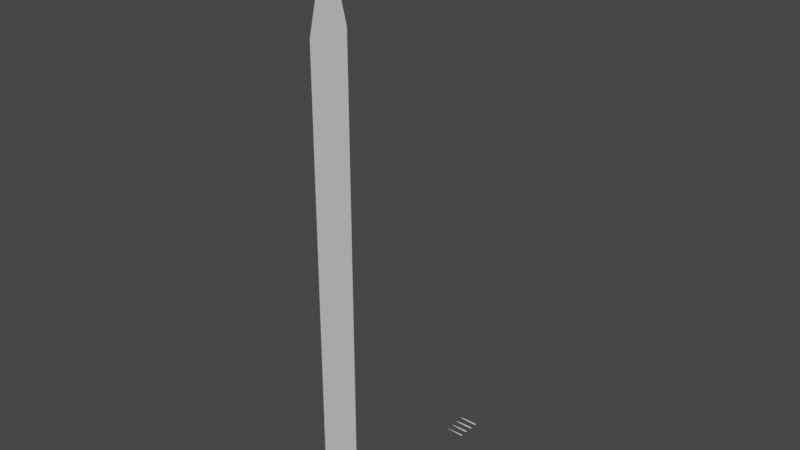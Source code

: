 # Source: grass_blades_flat.blend  (saved by Blender 3.6.13; exported with 4.5.12 LTS)
import bpy
from mathutils import Matrix  # noqa: F401  (used for matrix-valued properties, if any)

bpy.ops.wm.read_factory_settings(use_empty=True)
scene = bpy.context.scene
scene.name = 'Scene'

# ---- collections
col_collection = bpy.data.collections.new('Collection'); scene.collection.children.link(col_collection)

# ---- node groups
ng_auto_smooth = bpy.data.node_groups.new('Auto Smooth', 'GeometryNodeTree')
_s = ng_auto_smooth.interface.new_socket(name='Geometry', in_out='OUTPUT', socket_type='NodeSocketGeometry')
_s = ng_auto_smooth.interface.new_socket(name='Geometry', in_out='INPUT', socket_type='NodeSocketGeometry')
_s = ng_auto_smooth.interface.new_socket(name='Angle', in_out='INPUT', socket_type='NodeSocketFloat')
_s.subtype = 'ANGLE'
_s.min_value = 0.0
_s.max_value = 3.142
ng_auto_smooth.is_modifier = True
_N = ng_auto_smooth.nodes; _L = ng_auto_smooth.links
n0 = _N.new('NodeGroupOutput'); n0.name = 'Group Output'; n0.location = (480, -100)
n1 = _N.new('NodeGroupInput'); n1.name = 'Group Input'; n1.location = (-420, -300)
n2 = _N.new('NodeGroupInput'); n2.name = 'Group Input.001'; n2.location = (-60, -100)
n3 = _N.new('GeometryNodeSetShadeSmooth'); n3.name = 'Set Shade Smooth'; n3.location = (120, -100)
n3.domain = 'EDGE'
n4 = _N.new('GeometryNodeSetShadeSmooth'); n4.name = 'Set Shade Smooth.001'; n4.location = (300, -100)
n5 = _N.new('GeometryNodeInputMeshEdgeAngle'); n5.name = 'Edge Angle'; n5.location = (-420, -220)
n6 = _N.new('GeometryNodeInputEdgeSmooth'); n6.name = 'Is Edge Smooth'; n6.location = (-60, -160)
n7 = _N.new('GeometryNodeInputShadeSmooth'); n7.name = 'Is Face Smooth'; n7.location = (-240, -340)
n8 = _N.new('FunctionNodeBooleanMath'); n8.name = 'Boolean Math'; n8.location = (-60, -220)
n9 = _N.new('FunctionNodeCompare'); n9.name = 'Compare'; n9.location = (-240, -180)
n9.operation = 'LESS_EQUAL'
_L.new(n5.outputs[0], n9.inputs[0])
_L.new(n4.outputs[0], n0.inputs[0])
_L.new(n1.outputs[1], n9.inputs[1])
_L.new(n9.outputs[0], n8.inputs[0])
_L.new(n7.outputs[0], n8.inputs[1])
_L.new(n2.outputs[0], n3.inputs[0])
_L.new(n6.outputs[0], n3.inputs[1])
_L.new(n3.outputs[0], n4.inputs[0])
_L.new(n8.outputs[0], n3.inputs[2])
n0.is_active_output = True

# ---- world
world_world = bpy.data.worlds.new('World'); scene.world = world_world
world_world.use_nodes = True; world_world.node_tree.nodes.clear()
_N = world_world.node_tree.nodes; _L = world_world.node_tree.links
n0 = _N.new('ShaderNodeOutputWorld'); n0.name = 'World Output'; n0.location = (300, 300)
n1 = _N.new('ShaderNodeBackground'); n1.name = 'Background'; n1.location = (10, 300)
n1.inputs[0].default_value = (0.05088, 0.05088, 0.05088, 1.0)
_L.new(n1.outputs[0], n0.inputs[0])
n0.is_active_output = True
world_world.color = (0.05088, 0.05088, 0.05088)
world_world.use_sun_shadow = False
world_world.sun_shadow_jitter_overblur = 0.0

# ---- meshes
me_plane_001 = bpy.data.meshes.new('Plane.001')
me_plane_001.from_pydata([(-0.07312, 0.01995, 5.52e-09), (0.0, -0.02005, 0.0), (-0.07312, -0.02005, 5.52e-09), (0.0, 0.01995, 0.0), (-0.1462, 0.01957, 1.104e-08), (-0.1462, -0.01967, 1.104e-08), (-0.2194, 0.01869, 1.656e-08), (-0.2194, -0.01879, 1.656e-08), (-0.2925, 0.01717, 2.208e-08), (-0.2925, -0.01728, 2.208e-08), (-0.3656, 0.01565, 2.76e-08), (-0.3656, -0.01535, 2.76e-08), (-0.4265, 0.01145, 3.22e-08), (-0.4265, -0.01115, 3.22e-08), (-0.4996, -9.312e-05, 3.772e-08)], [], [(3, 2, 1), (0, 5, 2), (4, 7, 5), (6, 9, 7), (8, 11, 9), (10, 13, 11), (13, 12, 14), (3, 0, 2), (0, 4, 5), (4, 6, 7), (6, 8, 9), (8, 10, 11), (10, 12, 13)])
me_plane_001.polygons.foreach_set('use_smooth', [True] * 13)
_uv = me_plane_001.uv_layers.new(name='UVMap')
_uv.uv.foreach_set('vector', [0.7481, 0.0, 0.2519, 0.1463, 0.2519, 0.0, 0.7481, 0.1463, 0.2565, 0.2927, 0.2519, 0.1463, 0.7435, 0.2927, 0.2675, 0.439, 0.2565, 0.2927, 0.7325, 0.439, 0.2863, 0.5854, 0.2675, 0.439, 0.7137, 0.5854, 0.3102, 0.7317, 0.2863, 0.5854, 0.6948, 0.7317, 0.3623, 0.8537, 0.3102, 0.7317, 0.3623, 0.8537, 0.6427, 0.8537, 0.4995, 1.0, 0.7481, 0.0, 0.7481, 0.1463, 0.2519, 0.1463, 0.7481, 0.1463, 0.7435, 0.2927, 0.2565, 0.2927, 0.7435, 0.2927, 0.7325, 0.439, 0.2675, 0.439, 0.7325, 0.439, 0.7137, 0.5854, 0.2863, 0.5854, 0.7137, 0.5854, 0.6948, 0.7317, 0.3102, 0.7317, 0.6948, 0.7317, 0.6427, 0.8537, 0.3623, 0.8537])
_ca = me_plane_001.color_attributes.new('Color', 'FLOAT_COLOR', 'POINT')
_ca.data.foreach_set('color', [1.0, 0.0, 2.794e-08, 1.0, 0.0004969, 1.0, 2.831e-07, 1.0, 0.002679, 1.0, 2.831e-07, 1.0, 1.0, 0.0, 2.794e-08, 1.0, 1.0, 0.0, 2.794e-08, 1.0, 1.432e-06, 1.0, 2.831e-07, 1.0, 1.0, 2.391e-07, 2.794e-08, 1.0, 0.0, 1.0, 2.831e-07, 1.0, 1.0, 2.371e-07, 2.794e-08, 1.0, 7.86e-07, 1.0, 2.831e-07, 1.0, 1.0, 2.371e-07, 2.794e-08, 1.0, 7.86e-07, 1.0, 2.831e-07, 1.0, 1.0, 2.371e-07, 2.794e-08, 1.0, 7.86e-07, 1.0, 2.831e-07, 1.0, 0.0, 0.0, 1.0, 1.0])
me_plane_001.update()
me_plane_002 = bpy.data.meshes.new('Plane.002')
me_plane_002.from_pydata([(-2.98e-08, 0.02, -3.725e-09), (-2.98e-08, -0.02, 3.725e-09), (-0.25, 0.01692, 1.515e-08), (-0.25, -0.01692, 2.26e-08), (-0.5, 3.406e-10, 3.775e-08)], [], [(3, 1, 0), (3, 2, 4), (3, 0, 2)])
me_plane_002.polygons.foreach_set('use_smooth', [True] * 3)
_uv = me_plane_002.uv_layers.new(name='UVMap')
_uv.uv.foreach_set('vector', [0.6936, 0.5, 0.7448, 0.0, 0.2552, 0.0, 0.6936, 0.5, 0.3064, 0.5, 0.5, 1.0, 0.6936, 0.5, 0.2552, 0.0, 0.3064, 0.5])
_ca = me_plane_002.color_attributes.new('Color', 'FLOAT_COLOR', 'POINT')
_ca.data.foreach_set('color', [0.9998, 0.0, 2.793e-08, 1.0, 0.0, 1.0, 2.831e-07, 1.0, 1.0, 0.0, 2.794e-08, 1.0, 7.86e-07, 1.0, 2.831e-07, 1.0, 0.0, 0.0, 0.9999, 1.0])
me_plane_002.update()
me_plane_005 = bpy.data.meshes.new('Plane.005')
me_plane_005.from_pydata([(0.0, 0.5, 2.0), (0.0, -0.5, 0.0), (0.0, -0.5, 2.0), (0.0, 0.5, 0.0), (0.0, 0.5, 4.0), (0.0, -0.5, 4.0), (0.0, 0.5, 6.0), (0.0, -0.5, 6.0), (0.0, 0.5, 8.0), (0.0, -0.5, 8.0), (0.0, 0.5, 10.0), (0.0, -0.5, 10.0), (0.0, 0.5, 12.0), (0.0, -0.5, 12.0), (0.0, 5.96e-08, 14.0)], [], [(1, 3, 0, 2), (2, 0, 4, 5), (5, 4, 6, 7), (7, 6, 8, 9), (9, 8, 10, 11), (11, 10, 12, 13), (13, 12, 14)])
_uv = me_plane_005.uv_layers.new(name='UVMap')
_uv.uv.foreach_set('vector', [0.0, 0.0, 0.0, 0.0, 0.0, 0.0, 0.0, 0.0, 0.0, 0.0, 0.0, 0.0, 0.0, 0.0, 0.0, 0.0, 0.0, 0.0, 0.0, 0.0, 0.0, 0.0, 0.0, 0.0, 0.0, 0.0, 0.0, 0.0, 0.0, 0.0, 0.0, 0.0, 0.0, 0.0, 0.0, 0.0, 0.0, 0.0, 0.0, 0.0, 0.0, 0.0, 0.0, 0.0, 0.0, 0.0, 0.0, 0.0, 0.0, 0.0, 0.0, 0.0, 0.0, 0.0])
me_plane_005.update()
me_plane_006 = bpy.data.meshes.new('Plane.006')
me_plane_006.from_pydata([(2.28e-16, -0.02, 3.02e-09), (-2.28e-16, 0.02, -3.02e-09), (-0.1707, -0.01961, 1.585e-08), (-0.1707, 0.01961, 9.929e-09), (-0.3455, -0.01582, 2.848e-08), (-0.3455, 0.01582, 2.37e-08), (-0.5, -3.406e-10, 3.775e-08)], [], [(2, 0, 1), (3, 5, 4), (5, 6, 4), (2, 1, 3), (3, 4, 2)])
me_plane_006.polygons.foreach_set('use_smooth', [True] * 5)
_uv = me_plane_006.uv_layers.new(name='UVMap')
_uv.uv.foreach_set('vector', [0.7422, 0.3415, 0.747, 0.0, 0.253, 0.0, 0.2578, 0.3415, 0.3046, 0.6911, 0.6954, 0.6911, 0.3046, 0.6911, 0.5, 1.0, 0.6954, 0.6911, 0.7422, 0.3415, 0.253, 0.0, 0.2578, 0.3415, 0.2578, 0.3415, 0.6954, 0.6911, 0.7422, 0.3415])
_ca = me_plane_006.color_attributes.new('Color', 'FLOAT_COLOR', 'POINT')
_ca.data.foreach_set('color', [0.0, 1.0, 2.831e-07, 1.0, 1.0, 0.0, 2.794e-08, 1.0, 0.0, 0.9985, 2.827e-07, 1.0, 0.9996, 0.0, 2.793e-08, 1.0, 7.86e-07, 1.0, 2.831e-07, 1.0, 1.0, 2.371e-07, 2.794e-08, 1.0, 0.0, 0.0, 0.9964, 1.0])
me_plane_006.update()
me_plane_007 = bpy.data.meshes.new('Plane.007')
me_plane_007.from_pydata([(2.28e-16, -0.02, 3.02e-09), (-2.28e-16, 0.02, -3.02e-09), (-0.5, -3.406e-10, 3.775e-08)], [], [(0, 1, 2)])
_uv = me_plane_007.uv_layers.new(name='UVMap')
_uv.uv.foreach_set('vector', [0.2539, 0.0, 0.7461, 0.0, 0.5, 1.0])
_ca = me_plane_007.color_attributes.new('Color', 'FLOAT_COLOR', 'POINT')
_ca.data.foreach_set('color', [7.86e-07, 1.0, 2.831e-07, 1.0, 1.0, 0.0, 2.794e-08, 1.0, 0.0, 0.0, 0.8889, 1.0])
me_plane_007.update()

# ---- objects
ob_lod0 = bpy.data.objects.new('LOD0', me_plane_001)
ob_lod2 = bpy.data.objects.new('LOD2', me_plane_002)
ob_plane = bpy.data.objects.new('Plane', me_plane_005)
ob_lod1 = bpy.data.objects.new('LOD1', me_plane_006)
ob_lod3 = bpy.data.objects.new('LOD3', me_plane_007)

# ---- transforms, parenting, visibility, modifiers, constraints
ob_lod0.location = (0.0, 0.2, 0.0)
_m = ob_lod0.modifiers.new('Auto Smooth', 'NODES')
_m.node_group = ng_auto_smooth
_gi = [s.identifier for s in ng_auto_smooth.interface.items_tree if s.item_type == 'SOCKET' and s.in_out == 'INPUT']
_m[_gi[1]] = 0.5236  # Angle
ob_lod2.location = (0.0, -0.2, 0.0)
_m = ob_lod2.modifiers.new('Auto Smooth', 'NODES')
_m.node_group = ng_auto_smooth
_gi = [s.identifier for s in ng_auto_smooth.interface.items_tree if s.item_type == 'SOCKET' and s.in_out == 'INPUT']
_m[_gi[1]] = 0.5236  # Angle
ob_plane.location = (0.0, -5.0, 0.0)
ob_lod1.location = (0.0, -1.49e-08, 0.0)
_m = ob_lod1.modifiers.new('Auto Smooth', 'NODES')
_m.node_group = ng_auto_smooth
_gi = [s.identifier for s in ng_auto_smooth.interface.items_tree if s.item_type == 'SOCKET' and s.in_out == 'INPUT']
_m[_gi[1]] = 0.5236  # Angle
ob_lod3.location = (0.0, -0.4, 0.0)
_m = ob_lod3.modifiers.new('Auto Smooth', 'NODES')
_m.node_group = ng_auto_smooth
_gi = [s.identifier for s in ng_auto_smooth.interface.items_tree if s.item_type == 'SOCKET' and s.in_out == 'INPUT']
_m[_gi[1]] = 0.5236  # Angle

# ---- collection membership
col_collection.objects.link(ob_lod0)
col_collection.objects.link(ob_lod2)
col_collection.objects.link(ob_plane)
col_collection.objects.link(ob_lod1)
col_collection.objects.link(ob_lod3)

# ---- scene / render settings (as saved in the file)
scene.frame_start = 1; scene.frame_end = 250; scene.frame_set(1)
scene.render.engine = 'BLENDER_EEVEE_NEXT'
scene.cycles.sampling_pattern = 'TABULATED_SOBOL'
scene.view_settings.view_transform = 'Filmic'
bpy.context.view_layer.update()

# ---- added for rendering (the .blend has no active camera and no usable light): camera, sun
cam_auto = bpy.data.cameras.new('AutoCamera')
cam_auto.lens = 50.0
cam_auto.sensor_width = 36.0
cam_auto.clip_end = 1000.0
ob_auto_camera = bpy.data.objects.new('AutoCamera', cam_auto)
scene.collection.objects.link(ob_auto_camera)
ob_auto_camera.location = (13.7502, -19.4403, 18.2002)
ob_auto_camera.rotation_euler = (1.09748, -7.21219e-08, 0.694738)
scene.camera = ob_auto_camera
light_auto_sun = bpy.data.lights.new('AutoSun', 'SUN')
light_auto_sun.energy = 3.0
light_auto_sun.angle = 0.0523599
ob_auto_sun = bpy.data.objects.new('AutoSun', light_auto_sun)
scene.collection.objects.link(ob_auto_sun)
ob_auto_sun.rotation_euler = (0.872665, 0.174533, 0.523599)
bpy.context.view_layer.update()

